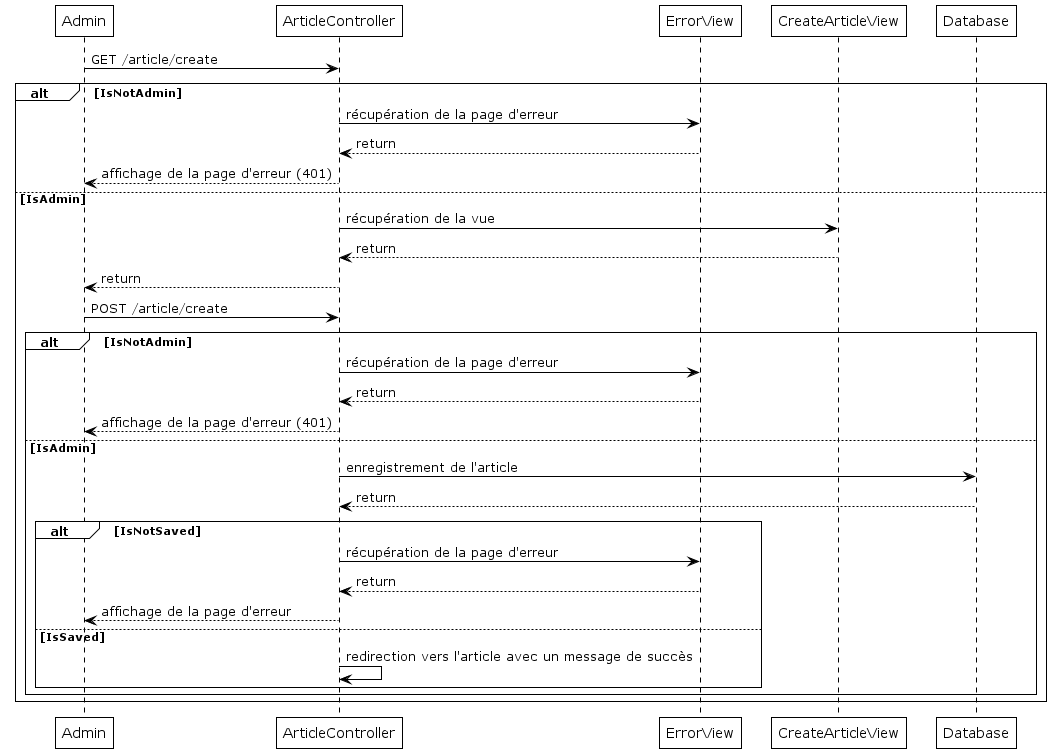

The diagram above was rendered by PlantUML. Its source (embedded in the PNG):
@startuml

!theme plain

Admin -> ArticleController : GET /article/create

alt IsNotAdmin
ArticleController -> ErrorView : récupération de la page d'erreur
ErrorView --> ArticleController : return
ArticleController --> Admin : affichage de la page d'erreur (401)
else IsAdmin
ArticleController -> CreateArticleView : récupération de la vue
CreateArticleView --> ArticleController : return
ArticleController --> Admin : return

Admin -> ArticleController : POST /article/create
    alt IsNotAdmin
    ArticleController -> ErrorView : récupération de la page d'erreur
    ErrorView --> ArticleController : return
    ArticleController --> Admin : affichage de la page d'erreur (401)
    else IsAdmin
    ArticleController -> Database : enregistrement de l'article
    Database --> ArticleController : return

        alt IsNotSaved
        ArticleController -> ErrorView : récupération de la page d'erreur
            ErrorView --> ArticleController : return
            ArticleController --> Admin : affichage de la page d'erreur
        else IsSaved
        ArticleController -> ArticleController : redirection vers l'article avec un message de succès
        end
    end
end



@enduml